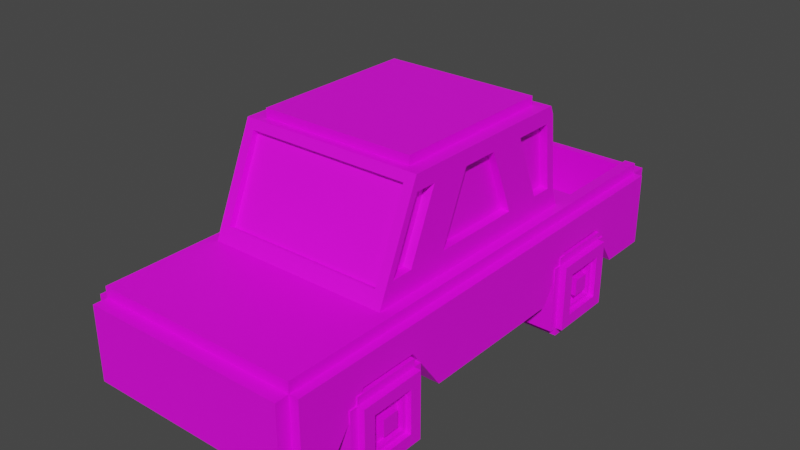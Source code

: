 # Source: van.blend  (saved by Blender 4.0.36; exported with 4.5.12 LTS)
import bpy
from mathutils import Matrix  # noqa: F401  (used for matrix-valued properties, if any)

bpy.ops.wm.read_factory_settings(use_empty=True)
scene = bpy.context.scene
scene.name = 'Scene'

# ---- collections
col_collection = bpy.data.collections.new('Collection'); scene.collection.children.link(col_collection)

# ---- images (referenced by path relative to the original .blend; pixels are not part of the script)
import os
ASSET_DIR = os.environ.get("B2B_ASSET_DIR", "")  # directory of the original .blend (textures are referenced by path, not embedded)
HERE = os.path.dirname(os.path.abspath(__file__))  # packed textures are extracted next to this script under _unpacked/

def load_image(name, relpath, width, height, colorspace="sRGB"):
    """Load a texture the original file referenced (path relative to the .blend, or extracted next to this script)."""
    p = next((c for c in (os.path.join(HERE, relpath), os.path.join(ASSET_DIR, relpath)) if relpath and os.path.exists(c)), "")
    if p:
        img = bpy.data.images.load(p, check_existing=True)
        img.name = name
    else:  # same state as the original file: an image datablock whose file is absent (Cycles renders it pink)
        img = bpy.data.images.new(name, width, height)
        img.source = "FILE"
        img.filepath = "//" + (relpath or name)
    img.colorspace_settings.name = colorspace
    return img
img_car_map = load_image('car_map', 'car_map.png', 1024, 1024, 'sRGB')

# ---- materials (node trees are filled in below, after node groups)
mat_car = bpy.data.materials.new('car')
mat_car.use_transparent_shadow = False

# ---- material node trees
mat_car.use_nodes = True; mat_car.node_tree.nodes.clear()
_N = mat_car.node_tree.nodes; _L = mat_car.node_tree.links
n0 = _N.new('ShaderNodeBsdfPrincipled'); n0.name = 'Principled BSDF'; n0.location = (10, 300)
n0.inputs[3].default_value = 1.45
n1 = _N.new('ShaderNodeOutputMaterial'); n1.name = 'Material Output'; n1.location = (300, 300)
n2 = _N.new('ShaderNodeTexImage'); n2.name = 'Image Texture'; n2.location = (-287, 290)
n2.image = img_car_map
_L.new(n0.outputs[0], n1.inputs[0])
_L.new(n2.outputs[0], n0.inputs[0])
n1.is_active_output = True

# ---- world
world_world = bpy.data.worlds.new('World'); scene.world = world_world
world_world.use_nodes = True; world_world.node_tree.nodes.clear()
_N = world_world.node_tree.nodes; _L = world_world.node_tree.links
n0 = _N.new('ShaderNodeOutputWorld'); n0.name = 'World Output'; n0.location = (300, 300)
n1 = _N.new('ShaderNodeBackground'); n1.name = 'Background'; n1.location = (10, 300)
n1.inputs[0].default_value = (0.05088, 0.05088, 0.05088, 1.0)
_L.new(n1.outputs[0], n0.inputs[0])
n0.is_active_output = True
world_world.color = (0.05088, 0.05088, 0.05088)
world_world.use_sun_shadow = False
world_world.sun_shadow_jitter_overblur = 0.0

# ---- meshes
me_plane = bpy.data.meshes.new('Plane')
me_plane.from_pydata([(-1.225, -2.666, 1.342), (1.225, -2.666, 1.342), (-1.225, 3.124, 1.342), (1.225, 3.124, 1.342), (-1.225, -2.666, 1.212), (1.225, -2.666, 1.212), (-1.225, 3.124, 1.212), (1.225, 3.124, 1.212), (-1.225, -2.666, 0.3339), (1.225, -2.666, 0.3339), (-1.225, 3.124, 0.3339), (1.225, 3.124, 0.3339), (-1.225, -2.83, 1.212), (1.225, -2.83, 1.212), (-1.225, -2.83, 0.3339), (1.225, -2.83, 0.3339), (1.225, 3.33, 1.212), (-1.225, 3.33, 1.212), (1.225, 3.33, 0.3339), (-1.225, 3.33, 0.3339), (-1.225, 1.907, 1.342), (-1.097, 0.8833, 1.342), (-1.097, -0.6134, 1.342), (-1.225, -1.928, 1.342), (1.225, -1.928, 1.342), (1.097, -0.6134, 1.342), (1.097, 0.8833, 1.342), (1.225, 1.907, 1.342), (-1.225, 2.388, 1.212), (-1.225, 1.365, 1.212), (-1.225, -0.6134, 1.212), (-1.225, -1.928, 1.212), (1.225, -1.928, 1.212), (1.225, -0.6134, 1.212), (1.225, 1.365, 1.212), (1.225, 2.388, 1.212), (-1.225, 2.517, 0.3339), (-1.225, 1.112, 0.3339), (-1.225, -0.7528, 0.3339), (-1.225, -2.261, 0.3339), (1.225, -2.261, 0.3339), (1.225, -0.7528, 0.3339), (1.225, 1.112, 0.3339), (1.225, 2.517, 0.3339), (-1.097, -1.359, 1.342), (-1.097, -0.9272, 1.342), (1.225, -0.9272, 1.342), (1.097, -1.359, 1.342), (-1.225, -1.612, 1.212), (-1.225, -0.9295, 1.212), (1.225, -0.9295, 1.212), (1.225, -1.612, 1.212), (-1.225, -1.16, 0.8903), (-1.225, -1.854, 0.8903), (1.225, -1.854, 0.8903), (1.225, -1.16, 0.8903), (-1.097, 1.169, 1.342), (-1.097, 1.598, 1.342), (1.097, 1.598, 1.342), (1.097, 1.169, 1.342), (-1.225, 1.653, 1.212), (-1.225, 2.206, 1.212), (1.225, 2.206, 1.212), (1.225, 1.653, 1.212), (-1.225, 2.134, 0.8869), (-1.225, 1.471, 0.8778), (1.225, 1.471, 0.8778), (1.225, 2.134, 0.8869), (-1.333, -1.928, 1.212), (-1.333, -2.666, 1.212), (1.333, 2.388, 1.212), (1.333, 3.124, 1.212), (-1.333, -2.261, 0.3339), (-1.333, -2.666, 0.3339), (1.333, 2.517, 0.3339), (1.333, 3.124, 0.3339), (-1.333, 3.124, 1.212), (-1.333, 3.124, 0.3339), (1.333, -2.666, 1.212), (1.333, -2.666, 0.3339), (-1.333, 2.388, 1.212), (-1.333, 1.365, 1.212), (-1.333, -0.6134, 1.212), (1.333, -1.928, 1.212), (1.333, -0.6134, 1.212), (1.333, 1.365, 1.212), (-1.333, 2.517, 0.3339), (-1.333, 1.112, 0.3339), (-1.333, -0.7528, 0.3339), (1.333, -2.261, 0.3339), (1.333, -0.7528, 0.3339), (1.333, 1.112, 0.3339), (1.333, -0.9295, 1.212), (1.333, -1.612, 1.212), (-1.333, -1.612, 1.212), (-1.333, -0.9295, 1.212), (1.333, -1.854, 0.8903), (1.333, -1.16, 0.8903), (-1.333, -1.16, 0.8903), (-1.333, -1.854, 0.8903), (1.333, 2.206, 1.212), (1.333, 1.653, 1.212), (-1.333, 1.653, 1.212), (-1.333, 2.206, 1.212), (1.333, 1.471, 0.8778), (1.333, 2.134, 0.8869), (-1.333, 2.134, 0.8869), (-1.333, 1.471, 0.8778), (-1.225, 0.8833, 1.342), (-1.225, -0.6134, 1.342), (1.225, -0.6134, 1.342), (1.225, 0.8833, 1.342), (-1.225, -1.614, 1.342), (-1.225, -0.9272, 1.342), (1.097, -0.9272, 1.342), (1.225, -1.614, 1.342), (-1.225, 1.169, 1.342), (-1.225, 1.727, 1.342), (1.225, 1.727, 1.342), (1.225, 1.169, 1.342), (-1.097, -0.08776, 2.549), (1.097, -0.08776, 2.549), (-1.097, 0.3805, 2.549), (1.097, 0.3805, 2.549), (-1.097, -0.4015, 2.549), (1.097, -0.4015, 2.549), (1.097, 0.6667, 2.549), (-1.097, 0.6667, 2.549), (-1.097, -0.8338, 2.549), (1.097, -0.8338, 2.549), (-1.097, 1.377, 2.549), (1.097, 1.377, 2.549), (-1.094, -2.666, 1.342), (1.094, -2.666, 1.342), (1.094, 3.124, 1.342), (-1.094, 3.124, 1.342), (-1.094, -2.666, 1.212), (1.094, -2.666, 1.212), (1.094, 3.124, 1.212), (-1.094, 3.124, 1.212), (-1.094, -2.666, 0.3339), (1.094, -2.666, 0.3339), (1.094, 3.124, 0.3339), (-1.094, 3.124, 0.3339), (-1.094, -2.83, 1.212), (1.094, -2.83, 1.212), (-1.094, -2.83, 0.3339), (1.094, -2.83, 0.3339), (1.094, 3.33, 1.212), (-1.094, 3.33, 1.212), (1.094, 3.33, 0.3339), (-1.094, 3.33, 0.3339), (1.094, -2.261, 0.3339), (-1.094, -2.261, 0.3339), (1.094, -0.7528, 0.3339), (-1.094, -0.7528, 0.3339), (1.094, 1.112, 0.3339), (-1.094, 1.112, 0.3339), (1.094, 2.517, 0.3339), (-1.094, 2.517, 0.3339), (-1.094, -1.928, 1.342), (1.094, -1.928, 1.342), (-1.094, 1.907, 1.342), (1.094, 1.907, 1.342), (1.094, -1.614, 1.342), (-1.094, -1.614, 1.342), (1.094, -1.16, 0.8903), (-1.094, -1.16, 0.8903), (-1.094, -1.854, 0.8903), (1.094, -1.854, 0.8903), (-1.094, 1.727, 1.342), (1.094, 1.727, 1.342), (1.094, 2.134, 0.8869), (-1.094, 2.134, 0.8869), (-1.094, 1.471, 0.8778), (1.094, 1.471, 0.8778), (0.9791, -1.359, 1.342), (-0.9791, -1.359, 1.342), (-0.9791, 1.598, 1.342), (0.9791, 1.598, 1.342), (-0.9306, -0.08776, 2.549), (0.9306, -0.08776, 2.549), (-0.9306, 0.3805, 2.549), (0.9306, 0.3805, 2.549), (-0.9306, -0.4015, 2.549), (0.9306, -0.4015, 2.549), (0.9306, 0.6667, 2.549), (-0.9306, 0.6667, 2.549), (0.9306, -0.7319, 2.549), (-0.9306, -0.7319, 2.549), (-0.9306, 1.265, 2.549), (0.9306, 1.265, 2.549), (-1.097, 0.8291, 2.368), (-1.097, 1.32, 2.368), (-1.097, -0.568, 2.368), (-1.097, -0.07916, 2.368), (-1.097, -0.8252, 2.368), (1.097, -0.568, 2.368), (1.097, -0.07916, 2.368), (1.097, 1.32, 2.368), (1.097, -0.8252, 2.368), (-1.097, 0.3691, 2.368), (1.097, 0.8291, 2.368), (1.097, 0.3691, 2.368), (0.9791, -0.8778, 2.448), (-0.9791, -0.8778, 2.448), (-0.9791, 1.419, 2.448), (0.9791, 1.419, 2.448), (-1.097, 1.152, 1.593), (-1.097, -0.9054, 1.593), (-1.097, -1.163, 1.593), (1.097, -0.4166, 1.593), (-1.097, 0.6919, 1.593), (-1.097, 1.407, 1.593), (-1.097, -0.4166, 1.593), (1.097, -0.9054, 1.593), (1.097, 1.407, 1.593), (1.097, -1.163, 1.593), (1.097, 1.152, 1.593), (1.097, 0.6919, 1.593), (0.9791, -1.285, 1.513), (-0.9791, -1.285, 1.513), (-0.9791, 1.527, 1.513), (0.9791, 1.527, 1.513), (-1.097, 1.527, 1.513), (-1.097, 1.419, 2.448), (-1.097, -0.539, 1.513), (-1.097, -0.1317, 2.448), (1.097, -0.8528, 1.513), (1.097, -0.4455, 2.448), (1.097, 1.527, 1.513), (1.097, 1.419, 2.448), (1.097, -1.285, 1.513), (1.097, -0.8778, 2.448), (1.097, 1.098, 1.513), (1.097, 0.7087, 2.448), (1.097, 0.8122, 1.513), (1.097, 0.4226, 2.448), (1.097, -0.1317, 2.448), (-1.097, 0.4226, 2.448), (-1.097, 0.7087, 2.448), (-1.097, -0.4455, 2.448), (-1.097, -0.8778, 2.448), (-1.097, 1.098, 1.513), (-1.097, -0.8528, 1.513), (-1.097, -1.285, 1.513), (1.097, -0.539, 1.513), (-1.097, 0.8122, 1.513), (-0.9978, 1.407, 1.599), (-0.9978, 1.32, 2.374), (-0.9978, -0.4166, 1.599), (-0.9978, -0.07916, 2.374), (0.9978, -0.9054, 1.599), (0.9978, -0.568, 2.374), (0.9978, 1.407, 1.599), (0.9978, 1.32, 2.374), (0.9978, -1.163, 1.599), (0.9978, -0.8252, 2.374), (0.9978, 1.152, 1.599), (0.9978, 0.8291, 2.374), (0.9978, 0.6919, 1.599), (0.9978, 0.3691, 2.374), (0.9978, -0.07916, 2.374), (-0.9978, 0.3691, 2.374), (-0.9978, 0.8291, 2.374), (-0.9978, -0.568, 2.374), (-0.9978, -0.8252, 2.374), (-0.9978, 1.152, 1.599), (-0.9978, -0.9054, 1.599), (-0.9978, -1.163, 1.599), (0.9978, -0.4166, 1.599), (-0.9978, 0.6919, 1.599), (0.9791, -1.214, 1.482), (0.9791, -0.8066, 2.417), (-0.9791, -1.214, 1.482), (-0.9791, -0.8066, 2.417), (-0.9791, 1.455, 1.483), (-0.9791, 1.348, 2.418), (0.9791, 1.455, 1.483), (0.9791, 1.348, 2.418), (0.9791, -0.8338, 2.549), (-0.9791, -0.8338, 2.549), (-0.9791, 1.377, 2.549), (0.9791, 1.377, 2.549), (-0.9791, 0.6667, 2.549), (0.9791, 0.6667, 2.549), (-0.9791, -0.4015, 2.549), (0.9791, -0.4015, 2.549), (-0.9791, 0.3805, 2.549), (-0.9791, -0.08776, 2.549), (0.9791, 0.3805, 2.549), (0.9791, -0.08776, 2.549), (-0.9306, -0.08776, 2.654), (0.9306, -0.08776, 2.654), (-0.9306, 0.3805, 2.654), (0.9306, 0.3805, 2.654), (-0.9306, -0.4015, 2.654), (0.9306, -0.4015, 2.654), (0.9306, 0.6667, 2.654), (-0.9306, 0.6667, 2.654), (0.9306, -0.7319, 2.654), (-0.9306, -0.7319, 2.654), (-0.9306, 1.265, 2.654), (0.9306, 1.265, 2.654), (-1.225, 3.124, 0.4634), (1.225, 3.124, 0.4634), (1.225, -2.666, 0.4634), (-1.225, -2.666, 0.4634), (1.225, -2.83, 0.4634), (-1.225, -2.83, 0.4634), (-1.225, 3.33, 0.4634), (1.225, 3.33, 0.4634), (-1.333, 3.124, 0.4634), (1.333, 3.124, 0.4634), (1.333, -2.666, 0.4634), (-1.333, -2.666, 0.4634), (-1.333, 2.498, 0.4634), (-1.333, 1.149, 0.4634), (-1.333, -0.7323, 0.4634), (-1.333, -2.212, 0.4634), (1.333, -2.212, 0.4634), (1.333, -0.7323, 0.4634), (1.333, 1.149, 0.4634), (1.333, 2.498, 0.4634), (1.333, -1.126, 0.9378), (1.333, -1.818, 0.9378), (-1.333, -1.818, 0.9378), (-1.333, -1.126, 0.9378), (1.333, 2.145, 0.9349), (1.333, 1.498, 0.9272), (-1.333, 1.498, 0.9272), (-1.333, 2.145, 0.9349), (1.094, 3.33, 0.4634), (-1.094, 3.33, 0.4634), (-1.094, -2.83, 0.4634), (1.094, -2.83, 0.4634), (-0.6373, -2.666, 1.342), (0.6373, -2.666, 1.342), (-0.6373, -2.666, 1.212), (0.6373, -2.666, 1.212), (-0.6373, -2.666, 0.3339), (0.6373, -2.666, 0.3339), (0.6373, 3.124, 0.3339), (-0.6373, 3.124, 0.3339), (-0.6373, -2.83, 1.212), (0.6373, -2.83, 1.212), (-0.6373, -2.83, 0.3339), (0.6373, -2.83, 0.3339), (0.6373, 3.33, 0.3339), (-0.6373, 3.33, 0.3339), (0.6373, -2.261, 0.3339), (-0.6373, -2.261, 0.3339), (0.6373, -0.7528, 0.3339), (-0.6373, -0.7528, 0.3339), (0.6373, 1.112, 0.3339), (-0.6373, 1.112, 0.3339), (0.6373, 2.517, 0.3339), (-0.6373, 2.517, 0.3339), (-0.6373, -1.928, 1.342), (0.6373, -1.928, 1.342), (0.6373, -1.614, 1.342), (-0.6373, -1.614, 1.342), (0.6373, -1.16, 0.8903), (-0.6373, -1.16, 0.8903), (-0.6373, -1.854, 0.8903), (0.6373, -1.854, 0.8903), (0.6373, 2.134, 0.8869), (-0.6373, 2.134, 0.8869), (-0.6373, 1.471, 0.8778), (0.6373, 1.471, 0.8778), (0.5704, -1.359, 1.342), (-0.5704, -1.359, 1.342), (-0.5704, -1.285, 1.513), (0.5704, -1.285, 1.513), (-0.5704, -1.214, 1.482), (0.5704, -1.214, 1.482), (-0.6373, -2.83, 0.4634), (0.6373, -2.83, 0.4634), (0.6373, 3.33, 0.4634), (-0.6373, 3.33, 0.4634)], [], [(163, 27, 3, 134), (139, 149, 17, 6), (27, 35, 7, 3), (23, 31, 4, 0), (135, 139, 6, 2), (133, 137, 5, 1), (158, 142, 11, 43), (140, 146, 14, 8), (33, 84, 85, 34), (304, 312, 76, 6), (335, 147, 15, 308), (306, 308, 15, 9), (137, 145, 13, 5), (307, 309, 12, 4), (333, 151, 19, 310), (304, 310, 19, 10), (305, 311, 16, 7), (142, 150, 18, 11), (28, 80, 103, 61), (5, 78, 83, 32), (55, 97, 96, 54), (63, 101, 100, 62), (29, 81, 82, 30), (11, 75, 74, 43), (6, 76, 80, 28), (49, 95, 94, 48), (141, 152, 40, 9), (207, 283, 131, 231), (154, 156, 42, 41), (2, 6, 28, 20), (171, 118, 27, 163), (108, 29, 30, 109), (238, 121, 125, 229), (1, 5, 32, 24), (24, 32, 51, 115), (110, 33, 34, 111), (111, 34, 63, 119), (133, 1, 24, 161), (46, 50, 33, 110), (242, 128, 124, 241), (118, 62, 35, 27), (109, 30, 49, 113), (8, 73, 72, 39), (112, 48, 31, 23), (166, 154, 41, 55), (152, 169, 54, 40), (54, 96, 89, 40), (20, 28, 61, 117), (41, 90, 97, 55), (116, 60, 29, 108), (172, 158, 43, 67), (156, 175, 66, 42), (66, 104, 91, 42), (240, 127, 130, 225), (46, 115, 51, 50), (112, 113, 49, 48), (167, 168, 53, 52), (51, 93, 92, 50), (52, 98, 88, 38), (241, 124, 120, 227), (118, 119, 63, 62), (116, 117, 61, 60), (173, 174, 65, 64), (43, 74, 105, 67), (39, 72, 99, 53), (161, 24, 115, 164), (323, 74, 75, 313), (319, 72, 73, 315), (312, 77, 86, 316), (316, 86, 106, 331), (317, 87, 88, 318), (318, 88, 98, 327), (314, 79, 89, 320), (320, 89, 96, 325), (321, 90, 91, 322), (322, 91, 104, 329), (326, 99, 72, 319), (324, 97, 90, 321), (330, 107, 87, 317), (328, 105, 74, 323), (324, 325, 96, 97), (326, 327, 98, 99), (328, 329, 104, 105), (330, 331, 106, 107), (60, 102, 81, 29), (53, 99, 98, 52), (305, 313, 75, 11), (30, 82, 95, 49), (36, 86, 77, 10), (31, 68, 69, 4), (61, 103, 102, 60), (306, 314, 78, 5), (48, 94, 68, 31), (38, 88, 87, 37), (62, 100, 70, 35), (307, 315, 73, 8), (40, 89, 79, 9), (35, 70, 71, 7), (67, 105, 104, 66), (34, 85, 101, 63), (50, 92, 84, 33), (42, 91, 90, 41), (37, 87, 107, 65), (32, 83, 93, 51), (65, 107, 106, 64), (64, 106, 86, 36), (21, 108, 109, 22), (25, 110, 111, 26), (45, 113, 112, 44), (47, 115, 46, 114), (176, 164, 115, 47), (57, 117, 116, 56), (178, 170, 117, 57), (59, 119, 118, 58), (22, 109, 113, 45), (114, 46, 110, 25), (56, 116, 108, 21), (26, 111, 119, 59), (290, 123, 126, 285), (287, 125, 121, 291), (291, 121, 123, 290), (287, 280, 129, 125), (283, 285, 126, 131), (229, 125, 129, 233), (239, 122, 127, 240), (227, 120, 122, 239), (231, 131, 126, 235), (205, 281, 128, 242), (235, 126, 123, 237), (237, 123, 121, 238), (233, 129, 280, 204), (204, 280, 281, 205), (130, 127, 284, 282), (184, 296, 292, 180), (124, 128, 281, 286), (190, 302, 303, 191), (120, 289, 288, 122), (186, 298, 295, 183), (124, 286, 289, 120), (189, 301, 296, 184), (122, 288, 284, 127), (183, 295, 293, 181), (58, 118, 171, 179), (179, 171, 170, 178), (44, 112, 165, 177), (370, 360, 164, 176), (23, 160, 165, 112), (359, 161, 164, 360), (67, 66, 175, 172), (367, 368, 174, 173), (55, 54, 169, 166), (363, 364, 168, 167), (37, 65, 174, 157), (354, 369, 175, 156), (64, 36, 159, 173), (366, 356, 158, 172), (39, 53, 168, 153), (350, 365, 169, 152), (52, 38, 155, 167), (362, 352, 154, 166), (0, 132, 160, 23), (337, 133, 161, 359), (117, 170, 162, 20), (170, 171, 163, 162), (38, 37, 157, 155), (352, 354, 156, 154), (225, 130, 282, 206), (206, 282, 283, 207), (8, 39, 153, 140), (341, 350, 152, 141), (10, 19, 151, 143), (342, 348, 150, 142), (311, 18, 150, 332), (379, 349, 151, 333), (4, 12, 144, 136), (339, 345, 145, 137), (309, 14, 146, 334), (377, 347, 147, 335), (9, 15, 147, 141), (340, 346, 146, 140), (36, 10, 143, 159), (356, 342, 142, 158), (0, 4, 136, 132), (337, 339, 137, 133), (3, 7, 138, 134), (7, 16, 148, 138), (20, 162, 135, 2), (207, 279, 277, 206), (224, 225, 206, 222), (205, 275, 273, 204), (232, 233, 204, 220), (214, 250, 271, 212), (234, 235, 237, 236), (221, 205, 242, 245), (203, 261, 260, 219), (192, 264, 267, 208), (247, 239, 240, 243), (215, 252, 256, 217), (244, 241, 227, 226), (218, 258, 259, 202), (194, 265, 266, 196), (246, 238, 229, 228), (223, 207, 231, 230), (179, 223, 230, 58), (25, 246, 228, 114), (44, 245, 244, 45), (56, 243, 224, 57), (45, 244, 226, 22), (114, 228, 232, 47), (21, 247, 243, 56), (22, 226, 247, 21), (58, 230, 234, 59), (177, 221, 245, 44), (59, 234, 236, 26), (26, 236, 246, 25), (47, 232, 220, 176), (371, 372, 221, 177), (57, 224, 222, 178), (178, 222, 223, 179), (193, 225, 224, 213), (214, 226, 227, 195), (215, 228, 229, 197), (216, 230, 231, 199), (200, 233, 232, 217), (202, 235, 234, 218), (219, 236, 237, 203), (203, 237, 238, 198), (199, 231, 235, 202), (195, 227, 239, 201), (197, 229, 233, 200), (192, 240, 225, 193), (196, 242, 241, 194), (208, 243, 240, 192), (194, 241, 244, 209), (210, 245, 242, 196), (198, 238, 246, 211), (201, 239, 247, 212), (209, 244, 245, 210), (213, 224, 243, 208), (217, 232, 228, 215), (212, 247, 226, 214), (218, 234, 230, 216), (211, 246, 236, 219), (209, 268, 265, 194), (198, 262, 261, 203), (216, 254, 258, 218), (213, 248, 249, 193), (196, 266, 269, 210), (202, 259, 255, 199), (219, 260, 270, 211), (195, 251, 250, 214), (211, 270, 262, 198), (201, 263, 251, 195), (197, 253, 252, 215), (212, 271, 263, 201), (200, 257, 253, 197), (199, 255, 254, 216), (210, 269, 268, 209), (193, 249, 264, 192), (217, 256, 257, 200), (208, 267, 248, 213), (206, 277, 276, 222), (204, 273, 272, 220), (222, 276, 278, 223), (372, 374, 274, 221), (223, 278, 279, 207), (221, 274, 275, 205), (189, 281, 280, 188), (191, 283, 282, 190), (190, 282, 284, 187), (186, 285, 283, 191), (184, 286, 281, 189), (188, 280, 287, 185), (182, 288, 289, 180), (181, 291, 290, 183), (180, 289, 286, 184), (185, 287, 291, 181), (187, 284, 288, 182), (183, 290, 285, 186), (302, 299, 298, 303), (296, 301, 300, 297), (292, 293, 295, 294), (296, 297, 293, 292), (294, 295, 298, 299), (185, 297, 300, 188), (187, 299, 302, 190), (181, 293, 297, 185), (180, 292, 294, 182), (191, 303, 298, 186), (182, 294, 299, 187), (188, 300, 301, 189), (345, 377, 335, 145), (12, 309, 334, 144), (16, 311, 332, 148), (4, 69, 315, 307), (9, 79, 314, 306), (7, 71, 313, 305), (102, 103, 331, 330), (100, 101, 329, 328), (94, 95, 327, 326), (92, 93, 325, 324), (100, 328, 323, 70), (102, 330, 317, 81), (92, 324, 321, 84), (94, 326, 319, 68), (85, 322, 329, 101), (84, 321, 322, 85), (83, 320, 325, 93), (78, 314, 320, 83), (82, 318, 327, 95), (81, 317, 318, 82), (80, 316, 331, 103), (76, 312, 316, 80), (68, 319, 315, 69), (70, 323, 313, 71), (11, 18, 311, 305), (6, 17, 310, 304), (149, 333, 310, 17), (8, 14, 309, 307), (5, 13, 308, 306), (145, 335, 308, 13), (10, 77, 312, 304), (144, 334, 376, 344), (344, 376, 377, 345), (220, 272, 375, 373), (373, 375, 374, 372), (176, 220, 373, 370), (370, 373, 372, 371), (132, 136, 338, 336), (336, 338, 339, 337), (159, 143, 343, 357), (357, 343, 342, 356), (141, 147, 347, 341), (341, 347, 346, 340), (334, 146, 346, 376), (376, 346, 347, 377), (136, 144, 344, 338), (338, 344, 345, 339), (332, 150, 348, 378), (378, 348, 349, 379), (143, 151, 349, 343), (343, 349, 348, 342), (140, 153, 351, 340), (340, 351, 350, 341), (155, 157, 355, 353), (353, 355, 354, 352), (132, 336, 358, 160), (336, 337, 359, 358), (167, 155, 353, 363), (363, 353, 352, 362), (153, 168, 364, 351), (351, 364, 365, 350), (173, 159, 357, 367), (366, 369, 356), (157, 174, 368, 355), (355, 368, 369, 354), (166, 169, 365, 362), (362, 365, 364, 363), (172, 175, 369, 366), (368, 367, 357), (160, 358, 361, 165), (358, 359, 360, 361), (177, 165, 361, 371), (371, 361, 360, 370)])
_uv = me_plane.uv_layers.new(name='UVMap')
_uv.uv.foreach_set('vector', [0.02393, 0.3698, 0.01369, 0.3698, 0.01369, 0.3892, 0.02393, 0.3892, 0.02393, 0.7024, 0.02393, 0.6863, 0.01369, 0.6863, 0.01369, 0.7024, 0.0326, 0.4271, 0.0326, 0.417, 0.01328, 0.417, 0.01328, 0.4271, 0.4252, 0.07086, 0.4353, 0.07086, 0.4353, 0.01328, 0.4252, 0.01328, 0.7168, 0.2409, 0.7268, 0.2409, 0.7268, 0.2306, 0.7168, 0.2306, 0.02393, 0.7404, 0.02393, 0.7303, 0.01369, 0.7303, 0.01369, 0.7404, 0.6635, 0.2663, 0.6728, 0.2663, 0.6728, 0.2561, 0.6635, 0.2561, 0.2023, 0.6462, 0.2023, 0.659, 0.2126, 0.659, 0.2126, 0.6462, 0.4719, 0.1734, 0.4634, 0.1734, 0.4634, 0.2901, 0.4719, 0.2901, 0.2858, 0.9066, 0.2942, 0.9066, 0.2942, 0.8486, 0.2858, 0.8486, 0.2504, 0.6933, 0.2504, 0.6832, 0.2401, 0.6832, 0.2401, 0.6933, 0.9112, 0.4686, 0.8984, 0.4686, 0.8984, 0.4787, 0.9112, 0.4787, 0.716, 0.1945, 0.7032, 0.1945, 0.7032, 0.2048, 0.716, 0.2048, 0.8984, 0.3669, 0.9112, 0.3669, 0.9112, 0.3085, 0.8984, 0.3085, 0.7235, 0.5541, 0.7336, 0.5541, 0.7336, 0.5439, 0.7235, 0.5439, 0.8936, 0.9038, 0.8775, 0.9038, 0.8775, 0.9139, 0.8936, 0.9139, 0.8341, 0.9038, 0.8502, 0.9038, 0.8502, 0.8454, 0.8341, 0.8454, 0.6728, 0.2663, 0.6888, 0.2663, 0.6888, 0.2561, 0.6728, 0.2561, 0.3698, 0.4637, 0.3698, 0.4553, 0.3556, 0.4553, 0.3556, 0.4637, 0.4719, 0.01328, 0.4634, 0.01328, 0.4634, 0.07086, 0.4719, 0.07086, 0.5532, 0.2561, 0.5532, 0.2477, 0.4992, 0.2477, 0.4992, 0.2561, 0.4719, 0.3126, 0.4634, 0.3126, 0.4634, 0.3556, 0.4719, 0.3556, 0.2901, 0.4637, 0.2901, 0.4553, 0.1734, 0.4553, 0.1734, 0.4637, 0.6728, 0.2561, 0.6728, 0.2477, 0.6635, 0.2477, 0.6635, 0.2561, 0.3892, 0.4637, 0.3892, 0.4553, 0.3698, 0.4553, 0.3698, 0.4637, 0.1487, 0.4637, 0.1487, 0.4553, 0.09551, 0.4553, 0.09551, 0.4637, 0.03175, 0.6462, 0.03175, 0.6146, 0.02152, 0.6146, 0.02152, 0.6462, 0.7536, 0.1753, 0.7454, 0.1753, 0.7454, 0.1844, 0.7536, 0.1844, 0.4996, 0.03175, 0.6075, 0.03175, 0.6075, 0.02152, 0.4996, 0.02152, 0.4252, 0.3892, 0.4353, 0.3892, 0.4353, 0.3698, 0.4252, 0.3698, 0.02393, 0.3558, 0.01369, 0.3558, 0.01369, 0.3698, 0.02393, 0.3698, 0.4252, 0.2901, 0.4353, 0.2901, 0.4353, 0.1734, 0.4252, 0.1734, 0.1483, 0.5779, 0.1449, 0.5858, 0.1694, 0.5858, 0.1728, 0.5779, 0.3892, 0.4271, 0.3892, 0.417, 0.3316, 0.417, 0.3316, 0.4271, 0.3316, 0.4271, 0.3316, 0.417, 0.3069, 0.417, 0.3071, 0.4271, 0.2291, 0.4271, 0.2291, 0.417, 0.1124, 0.417, 0.1124, 0.4271, 0.1124, 0.4271, 0.1124, 0.417, 0.08988, 0.417, 0.09008, 0.4271, 0.02393, 0.01328, 0.01369, 0.01328, 0.01369, 0.07086, 0.02393, 0.07086, 0.2536, 0.4271, 0.2537, 0.417, 0.2291, 0.417, 0.2291, 0.4271, 0.31, 0.5779, 0.3135, 0.5858, 0.3472, 0.5858, 0.3437, 0.5779, 0.04664, 0.4271, 0.04682, 0.417, 0.0326, 0.417, 0.0326, 0.4271, 0.4252, 0.1734, 0.4353, 0.1734, 0.4353, 0.1487, 0.4252, 0.1489, 0.2126, 0.6462, 0.221, 0.6462, 0.221, 0.6146, 0.2126, 0.6146, 0.4252, 0.09533, 0.4353, 0.09551, 0.4353, 0.07086, 0.4252, 0.07086, 0.6753, 0.2023, 0.6362, 0.2023, 0.6362, 0.2126, 0.6753, 0.2126, 0.4383, 0.6141, 0.4383, 0.6536, 0.4485, 0.6536, 0.4485, 0.6141, 0.4485, 0.6536, 0.457, 0.6536, 0.457, 0.6141, 0.4485, 0.6141, 0.4252, 0.3698, 0.4353, 0.3698, 0.4353, 0.3556, 0.4252, 0.3558, 0.6362, 0.2126, 0.6362, 0.221, 0.6753, 0.221, 0.6753, 0.2126, 0.4252, 0.3124, 0.4353, 0.3126, 0.4353, 0.2901, 0.4252, 0.2901, 0.5304, 0.5023, 0.5695, 0.5023, 0.5695, 0.492, 0.5304, 0.492, 0.6373, 0.6756, 0.5984, 0.6756, 0.5984, 0.6858, 0.6373, 0.6858, 0.5984, 0.6858, 0.5984, 0.6943, 0.6373, 0.6943, 0.6373, 0.6858, 0.4337, 0.5779, 0.4304, 0.5858, 0.4639, 0.5858, 0.4671, 0.5779, 0.2536, 0.4271, 0.3071, 0.4271, 0.3069, 0.417, 0.2537, 0.417, 0.4252, 0.09533, 0.4252, 0.1489, 0.4353, 0.1487, 0.4353, 0.09551, 0.5532, 0.4369, 0.4992, 0.4369, 0.4992, 0.4472, 0.5532, 0.4472, 0.4719, 0.09551, 0.4634, 0.09551, 0.4634, 0.1487, 0.4719, 0.1487, 0.6753, 0.02152, 0.6753, 0.01308, 0.6362, 0.01308, 0.6362, 0.02152, 0.3437, 0.5779, 0.3472, 0.5858, 0.3716, 0.5858, 0.3682, 0.5779, 0.04664, 0.4271, 0.09008, 0.4271, 0.08988, 0.417, 0.04682, 0.417, 0.4252, 0.3124, 0.4252, 0.3558, 0.4353, 0.3556, 0.4353, 0.3126, 0.6346, 0.4383, 0.5829, 0.4383, 0.5829, 0.4485, 0.6346, 0.4485, 0.5695, 0.492, 0.5695, 0.4836, 0.5304, 0.4836, 0.5304, 0.492, 0.2575, 0.6141, 0.249, 0.6141, 0.249, 0.6536, 0.2575, 0.6536, 0.02393, 0.07086, 0.01369, 0.07086, 0.01369, 0.09533, 0.02393, 0.09533, 0.2909, 0.02402, 0.301, 0.02254, 0.301, 0.01328, 0.2909, 0.01328, 0.3872, 0.04872, 0.3973, 0.04489, 0.3973, 0.01328, 0.3872, 0.01328, 0.3872, 0.3892, 0.3973, 0.3892, 0.3973, 0.3799, 0.3872, 0.3784, 0.3872, 0.3784, 0.3973, 0.3799, 0.3542, 0.35, 0.3504, 0.3509, 0.3872, 0.2732, 0.3973, 0.2703, 0.3973, 0.1625, 0.3872, 0.1641, 0.3872, 0.1641, 0.3973, 0.1625, 0.3539, 0.1307, 0.3502, 0.1334, 0.2909, 0.3892, 0.301, 0.3892, 0.301, 0.3575, 0.2909, 0.3537, 0.2909, 0.3537, 0.301, 0.3575, 0.2576, 0.3258, 0.2539, 0.323, 0.2909, 0.2384, 0.301, 0.24, 0.301, 0.1321, 0.2909, 0.1292, 0.2909, 0.1292, 0.301, 0.1321, 0.2586, 0.1041, 0.2548, 0.102, 0.3502, 0.07943, 0.3539, 0.07665, 0.3973, 0.04489, 0.3872, 0.04872, 0.2539, 0.2691, 0.2576, 0.2717, 0.301, 0.24, 0.2909, 0.2384, 0.351, 0.3005, 0.3549, 0.2984, 0.3973, 0.2703, 0.3872, 0.2732, 0.2542, 0.05159, 0.2579, 0.05241, 0.301, 0.02254, 0.2909, 0.02402, 0.2539, 0.2691, 0.2539, 0.323, 0.2576, 0.3258, 0.2576, 0.2717, 0.3502, 0.07943, 0.3502, 0.1334, 0.3539, 0.1307, 0.3539, 0.07665, 0.2542, 0.05159, 0.2548, 0.102, 0.2586, 0.1041, 0.2579, 0.05241, 0.351, 0.3005, 0.3504, 0.3509, 0.3542, 0.35, 0.3549, 0.2984, 0.3126, 0.4637, 0.3126, 0.4553, 0.2901, 0.4553, 0.2901, 0.4637, 0.4992, 0.4472, 0.4992, 0.4556, 0.5532, 0.4556, 0.5532, 0.4472, 0.3295, 0.9066, 0.3211, 0.9066, 0.3211, 0.9166, 0.3295, 0.9166, 0.1734, 0.4637, 0.1734, 0.4553, 0.1487, 0.4553, 0.1487, 0.4637, 0.6635, 0.4472, 0.6635, 0.4556, 0.6728, 0.4556, 0.6728, 0.4472, 0.07086, 0.4637, 0.07086, 0.4553, 0.01328, 0.4553, 0.01328, 0.4637, 0.3556, 0.4637, 0.3556, 0.4553, 0.3126, 0.4553, 0.3126, 0.4637, 0.9082, 0.5649, 0.9166, 0.5649, 0.9166, 0.507, 0.9082, 0.507, 0.09551, 0.4637, 0.09551, 0.4553, 0.07086, 0.4553, 0.07086, 0.4637, 0.4996, 0.2126, 0.4996, 0.221, 0.6075, 0.221, 0.6075, 0.2126, 0.4719, 0.3556, 0.4634, 0.3556, 0.4634, 0.3698, 0.4719, 0.3698, 0.9194, 0.6693, 0.9109, 0.6693, 0.9109, 0.6793, 0.9194, 0.6793, 0.02152, 0.6146, 0.01308, 0.6146, 0.01308, 0.6462, 0.02152, 0.6462, 0.4719, 0.3698, 0.4634, 0.3698, 0.4634, 0.3892, 0.4719, 0.3892, 0.6346, 0.2575, 0.6346, 0.249, 0.5829, 0.249, 0.5829, 0.2575, 0.4719, 0.2901, 0.4634, 0.2901, 0.4634, 0.3126, 0.4719, 0.3126, 0.4719, 0.1487, 0.4634, 0.1487, 0.4634, 0.1734, 0.4719, 0.1734, 0.6075, 0.02152, 0.6075, 0.01308, 0.4996, 0.01308, 0.4996, 0.02152, 0.6373, 0.4948, 0.6373, 0.4863, 0.5984, 0.4863, 0.5984, 0.4948, 0.4719, 0.07086, 0.4634, 0.07086, 0.4634, 0.09551, 0.4719, 0.09551, 0.5829, 0.4485, 0.5829, 0.457, 0.6346, 0.457, 0.6346, 0.4485, 0.5304, 0.6831, 0.5304, 0.6915, 0.5695, 0.6915, 0.5695, 0.6831, 0.1947, 0.2901, 0.2048, 0.2901, 0.2048, 0.1734, 0.1947, 0.1734, 0.02371, 0.1734, 0.01369, 0.1734, 0.01369, 0.2901, 0.02371, 0.2901, 0.1947, 0.1489, 0.2048, 0.1489, 0.2048, 0.09533, 0.1947, 0.1152, 0.02371, 0.1152, 0.01369, 0.09533, 0.01369, 0.1489, 0.02371, 0.1489, 0.03288, 0.1152, 0.02393, 0.09533, 0.01369, 0.09533, 0.02371, 0.1152, 0.1947, 0.3458, 0.2048, 0.3558, 0.2048, 0.3124, 0.1947, 0.3124, 0.1856, 0.3458, 0.1945, 0.3558, 0.2048, 0.3558, 0.1947, 0.3458, 0.02371, 0.3124, 0.01369, 0.3124, 0.01369, 0.3558, 0.02371, 0.3458, 0.1947, 0.1734, 0.2048, 0.1734, 0.2048, 0.1489, 0.1947, 0.1489, 0.02371, 0.1489, 0.01369, 0.1489, 0.01369, 0.1734, 0.02371, 0.1734, 0.1947, 0.3124, 0.2048, 0.3124, 0.2048, 0.2901, 0.1947, 0.2901, 0.02371, 0.2901, 0.01369, 0.2901, 0.01369, 0.3124, 0.02371, 0.3124, 0.6214, 0.7759, 0.6305, 0.7759, 0.6305, 0.7535, 0.6214, 0.7535, 0.6214, 0.8368, 0.6305, 0.8368, 0.6305, 0.8124, 0.6214, 0.8124, 0.6214, 0.8124, 0.6305, 0.8124, 0.6305, 0.7759, 0.6214, 0.7759, 0.6214, 0.8368, 0.6214, 0.8705, 0.6305, 0.8705, 0.6305, 0.8368, 0.6214, 0.7201, 0.6214, 0.7535, 0.6305, 0.7535, 0.6305, 0.7201, 0.1728, 0.5779, 0.1694, 0.5858, 0.2031, 0.5858, 0.2065, 0.5779, 0.4114, 0.5779, 0.4081, 0.5858, 0.4304, 0.5858, 0.4337, 0.5779, 0.3682, 0.5779, 0.3716, 0.5858, 0.4081, 0.5858, 0.4114, 0.5779, 0.0494, 0.5779, 0.05268, 0.5858, 0.0861, 0.5858, 0.08282, 0.5779, 0.06028, 0.3054, 0.05204, 0.3054, 0.05204, 0.3146, 0.06028, 0.3146, 0.08282, 0.5779, 0.0861, 0.5858, 0.1084, 0.5858, 0.1051, 0.5779, 0.1051, 0.5779, 0.1084, 0.5858, 0.1449, 0.5858, 0.1483, 0.5779, 0.06028, 0.1436, 0.05204, 0.1436, 0.05204, 0.1527, 0.06028, 0.1527, 0.06028, 0.1527, 0.05204, 0.1527, 0.05204, 0.3054, 0.06028, 0.3054, 0.4595, 0.7201, 0.4595, 0.7535, 0.4687, 0.7535, 0.4687, 0.7201, 0.8353, 0.6018, 0.8271, 0.6018, 0.8271, 0.6262, 0.8353, 0.6262, 0.4595, 0.8368, 0.4595, 0.8705, 0.4687, 0.8705, 0.4687, 0.8368, 0.01352, 0.8027, 0.01352, 0.8109, 0.1586, 0.8109, 0.1586, 0.8027, 0.4595, 0.8124, 0.4687, 0.8124, 0.4687, 0.7759, 0.4595, 0.7759, 0.03875, 0.8379, 0.03875, 0.8461, 0.06106, 0.8461, 0.06106, 0.8379, 0.4595, 0.8368, 0.4687, 0.8368, 0.4687, 0.8124, 0.4595, 0.8124, 0.8353, 0.576, 0.8271, 0.576, 0.8271, 0.6018, 0.8353, 0.6018, 0.4595, 0.7759, 0.4687, 0.7759, 0.4687, 0.7535, 0.4595, 0.7535, 0.06106, 0.8379, 0.06106, 0.8461, 0.09758, 0.8461, 0.09758, 0.8379, 0.02371, 0.3458, 0.01369, 0.3558, 0.02393, 0.3558, 0.03288, 0.3458, 0.03288, 0.3458, 0.02393, 0.3558, 0.1945, 0.3558, 0.1856, 0.3458, 0.1947, 0.1152, 0.2048, 0.09533, 0.1945, 0.09533, 0.1856, 0.1152, 0.08377, 0.1152, 0.08079, 0.09533, 0.02393, 0.09533, 0.03288, 0.1152, 0.2048, 0.07086, 0.1945, 0.07086, 0.1945, 0.09533, 0.2048, 0.09533, 0.08079, 0.07086, 0.02393, 0.07086, 0.02393, 0.09533, 0.08079, 0.09533, 0.6346, 0.2575, 0.5829, 0.2575, 0.5829, 0.2677, 0.6346, 0.2677, 0.6346, 0.3814, 0.5829, 0.3814, 0.5829, 0.4383, 0.6346, 0.4383, 0.5532, 0.2561, 0.4992, 0.2561, 0.4992, 0.2663, 0.5532, 0.2663, 0.5532, 0.3801, 0.4992, 0.3801, 0.4992, 0.4369, 0.5532, 0.4369, 0.6373, 0.4948, 0.5984, 0.4948, 0.5984, 0.505, 0.6373, 0.505, 0.6373, 0.6187, 0.5984, 0.6187, 0.5984, 0.6756, 0.6373, 0.6756, 0.5304, 0.6831, 0.5695, 0.6831, 0.5695, 0.6729, 0.5304, 0.6729, 0.5304, 0.5591, 0.5695, 0.5591, 0.5695, 0.5023, 0.5304, 0.5023, 0.2575, 0.6141, 0.2575, 0.6536, 0.2677, 0.6536, 0.2677, 0.6141, 0.3814, 0.6141, 0.3814, 0.6536, 0.4383, 0.6536, 0.4383, 0.6141, 0.6753, 0.02152, 0.6362, 0.02152, 0.6362, 0.03175, 0.6753, 0.03175, 0.6753, 0.1455, 0.6362, 0.1455, 0.6362, 0.2023, 0.6753, 0.2023, 0.2048, 0.01328, 0.1945, 0.01328, 0.1945, 0.07086, 0.2048, 0.07086, 0.08079, 0.01328, 0.02393, 0.01328, 0.02393, 0.07086, 0.08079, 0.07086, 0.2048, 0.3558, 0.1945, 0.3558, 0.1945, 0.3698, 0.2048, 0.3698, 0.1945, 0.3558, 0.02393, 0.3558, 0.02393, 0.3698, 0.1945, 0.3698, 0.4996, 0.2126, 0.6075, 0.2126, 0.6075, 0.2023, 0.4996, 0.2023, 0.4996, 0.08862, 0.6075, 0.08862, 0.6075, 0.03175, 0.4996, 0.03175, 0.7536, 0.0134, 0.7454, 0.0134, 0.7454, 0.02256, 0.7536, 0.02256, 0.7536, 0.02256, 0.7454, 0.02256, 0.7454, 0.1753, 0.7536, 0.1753, 0.2126, 0.6462, 0.2126, 0.6146, 0.2023, 0.6146, 0.2023, 0.6462, 0.08862, 0.6462, 0.08862, 0.6146, 0.03175, 0.6146, 0.03175, 0.6462, 0.6728, 0.4472, 0.6888, 0.4472, 0.6888, 0.4369, 0.6728, 0.4369, 0.6728, 0.3232, 0.6888, 0.3232, 0.6888, 0.2663, 0.6728, 0.2663, 0.7235, 0.7349, 0.7336, 0.7349, 0.7336, 0.7247, 0.7235, 0.7247, 0.7235, 0.611, 0.7336, 0.611, 0.7336, 0.5541, 0.7235, 0.5541, 0.716, 0.01369, 0.7032, 0.01369, 0.7032, 0.02393, 0.716, 0.02393, 0.716, 0.1377, 0.7032, 0.1377, 0.7032, 0.1945, 0.716, 0.1945, 0.4312, 0.6933, 0.4312, 0.6832, 0.421, 0.6832, 0.421, 0.6933, 0.3072, 0.6933, 0.3072, 0.6832, 0.2504, 0.6832, 0.2504, 0.6933, 0.02152, 0.6462, 0.02152, 0.659, 0.03175, 0.659, 0.03175, 0.6462, 0.1455, 0.6462, 0.1455, 0.659, 0.2023, 0.659, 0.2023, 0.6462, 0.6635, 0.4472, 0.6728, 0.4472, 0.6728, 0.4369, 0.6635, 0.4369, 0.6635, 0.3232, 0.6728, 0.3232, 0.6728, 0.2663, 0.6635, 0.2663, 0.2048, 0.7404, 0.2048, 0.7303, 0.1945, 0.7303, 0.1945, 0.7404, 0.08079, 0.7404, 0.08079, 0.7303, 0.02393, 0.7303, 0.02393, 0.7404, 0.7168, 0.4217, 0.7268, 0.4217, 0.7268, 0.4115, 0.7168, 0.4115, 0.2048, 0.7024, 0.2048, 0.6863, 0.1945, 0.6863, 0.1945, 0.7024, 0.2048, 0.3698, 0.1945, 0.3698, 0.1945, 0.3892, 0.2048, 0.3892, 0.7675, 0.5768, 0.7619, 0.5768, 0.7619, 0.7295, 0.7675, 0.7295, 0.8296, 0.0134, 0.7536, 0.0134, 0.7536, 0.02256, 0.8296, 0.02256, 0.7945, 0.7282, 0.8, 0.7282, 0.8, 0.5755, 0.7945, 0.5755, 0.1366, 0.1436, 0.06028, 0.1436, 0.06028, 0.1527, 0.1366, 0.1527, 0.09492, 0.1793, 0.08721, 0.1793, 0.08721, 0.2658, 0.09492, 0.2658, 0.05244, 0.505, 0.08282, 0.5779, 0.1051, 0.5779, 0.07475, 0.505, 0.1366, 0.3054, 0.06028, 0.3054, 0.06028, 0.3146, 0.1366, 0.3146, 0.6712, 0.9249, 0.6635, 0.9244, 0.6635, 0.9812, 0.6712, 0.9817, 0.9275, 0.8483, 0.9198, 0.8478, 0.9198, 0.9107, 0.9275, 0.9112, 0.4418, 0.505, 0.4114, 0.5779, 0.4337, 0.5779, 0.4641, 0.505, 0.974, 0.4502, 0.9817, 0.4502, 0.9817, 0.4301, 0.974, 0.4301, 0.312, 0.505, 0.3437, 0.5779, 0.3682, 0.5779, 0.3364, 0.505, 0.2459, 0.9438, 0.2536, 0.9433, 0.2536, 0.8804, 0.2459, 0.8809, 0.9817, 0.3325, 0.974, 0.3325, 0.974, 0.3526, 0.9817, 0.3526, 0.1801, 0.505, 0.1483, 0.5779, 0.1728, 0.5779, 0.2046, 0.505, 0.8296, 0.1753, 0.7536, 0.1753, 0.7536, 0.1844, 0.8296, 0.1844, 0.8434, 0.1753, 0.8296, 0.1753, 0.8296, 0.1844, 0.8434, 0.1844, 0.1859, 0.4917, 0.1801, 0.505, 0.2046, 0.505, 0.2104, 0.4917, 0.2725, 0.4917, 0.2783, 0.505, 0.312, 0.505, 0.3062, 0.4917, 0.4697, 0.4917, 0.4641, 0.505, 0.4975, 0.505, 0.5031, 0.4917, 0.3062, 0.4917, 0.312, 0.505, 0.3364, 0.505, 0.3306, 0.4917, 0.2104, 0.4917, 0.2046, 0.505, 0.2383, 0.505, 0.2441, 0.4917, 0.4473, 0.4917, 0.4418, 0.505, 0.4641, 0.505, 0.4697, 0.4917, 0.3306, 0.4917, 0.3364, 0.505, 0.4418, 0.505, 0.4473, 0.4917, 0.01348, 0.4917, 0.01902, 0.505, 0.05244, 0.505, 0.04689, 0.4917, 0.1505, 0.3054, 0.1366, 0.3054, 0.1366, 0.3146, 0.1505, 0.3146, 0.04689, 0.4917, 0.05244, 0.505, 0.07475, 0.505, 0.0692, 0.4917, 0.0692, 0.4917, 0.07475, 0.505, 0.1801, 0.505, 0.1859, 0.4917, 0.1505, 0.1436, 0.1366, 0.1436, 0.1366, 0.1527, 0.1505, 0.1527, 0.1505, 0.2545, 0.1366, 0.2545, 0.1366, 0.3054, 0.1505, 0.3054, 0.8434, 0.0134, 0.8296, 0.0134, 0.8296, 0.02256, 0.8434, 0.02256, 0.8434, 0.02256, 0.8296, 0.02256, 0.8296, 0.1753, 0.8434, 0.1753, 0.463, 0.5717, 0.4671, 0.5779, 0.4975, 0.505, 0.4881, 0.5112, 0.346, 0.5112, 0.3364, 0.505, 0.3682, 0.5779, 0.3723, 0.5717, 0.2087, 0.5112, 0.2046, 0.505, 0.1728, 0.5779, 0.1824, 0.5717, 0.02841, 0.5112, 0.01902, 0.505, 0.0494, 0.5779, 0.05357, 0.5717, 0.2024, 0.5717, 0.2065, 0.5779, 0.2383, 0.505, 0.2287, 0.5112, 0.07343, 0.5717, 0.08282, 0.5779, 0.05244, 0.505, 0.04826, 0.5112, 0.08413, 0.5112, 0.07475, 0.505, 0.1051, 0.5779, 0.1093, 0.5717, 0.1093, 0.5717, 0.1051, 0.5779, 0.1483, 0.5779, 0.1443, 0.5717, 0.05357, 0.5717, 0.0494, 0.5779, 0.08282, 0.5779, 0.07343, 0.5717, 0.3723, 0.5717, 0.3682, 0.5779, 0.4114, 0.5779, 0.4072, 0.5717, 0.1824, 0.5717, 0.1728, 0.5779, 0.2065, 0.5779, 0.2024, 0.5717, 0.4431, 0.5717, 0.4337, 0.5779, 0.4671, 0.5779, 0.463, 0.5717, 0.3141, 0.5717, 0.31, 0.5779, 0.3437, 0.5779, 0.3342, 0.5717, 0.4683, 0.5112, 0.4641, 0.505, 0.4337, 0.5779, 0.4431, 0.5717, 0.3342, 0.5717, 0.3437, 0.5779, 0.312, 0.505, 0.3079, 0.5112, 0.2878, 0.5112, 0.2783, 0.505, 0.31, 0.5779, 0.3141, 0.5717, 0.1443, 0.5717, 0.1483, 0.5779, 0.1801, 0.505, 0.1706, 0.5112, 0.4072, 0.5717, 0.4114, 0.5779, 0.4418, 0.505, 0.4324, 0.5112, 0.3079, 0.5112, 0.312, 0.505, 0.2783, 0.505, 0.2878, 0.5112, 0.4881, 0.5112, 0.4975, 0.505, 0.4641, 0.505, 0.4683, 0.5112, 0.2287, 0.5112, 0.2383, 0.505, 0.2046, 0.505, 0.2087, 0.5112, 0.4324, 0.5112, 0.4418, 0.505, 0.3364, 0.505, 0.346, 0.5112, 0.04826, 0.5112, 0.05244, 0.505, 0.01902, 0.505, 0.02841, 0.5112, 0.1706, 0.5112, 0.1801, 0.505, 0.07475, 0.505, 0.08413, 0.5112, 0.9171, 0.1763, 0.9248, 0.1758, 0.9248, 0.1126, 0.9171, 0.1131, 0.8628, 0.3688, 0.8705, 0.3688, 0.8705, 0.3339, 0.8628, 0.3339, 0.1225, 0.9844, 0.1302, 0.9844, 0.1302, 0.9646, 0.1225, 0.9646, 0.9537, 0.9627, 0.9614, 0.9622, 0.9614, 0.9054, 0.9537, 0.9059, 0.4637, 0.9003, 0.456, 0.8998, 0.456, 0.9568, 0.4637, 0.9573, 0.974, 0.7675, 0.9817, 0.7675, 0.9817, 0.7476, 0.974, 0.7476, 0.5004, 0.6078, 0.4926, 0.6078, 0.4926, 0.6943, 0.5004, 0.6943, 0.5343, 0.8976, 0.5265, 0.8971, 0.5265, 0.9541, 0.5343, 0.9546, 0.5604, 0.9546, 0.5682, 0.9541, 0.5682, 0.8971, 0.5604, 0.8976, 0.6861, 0.483, 0.6784, 0.483, 0.6784, 0.518, 0.6861, 0.518, 0.7241, 0.4493, 0.7164, 0.4488, 0.7164, 0.5121, 0.7241, 0.5126, 0.6296, 0.9817, 0.6373, 0.9812, 0.6373, 0.9244, 0.6296, 0.9249, 0.974, 0.2929, 0.9817, 0.2929, 0.9817, 0.2728, 0.974, 0.2728, 0.9627, 0.7975, 0.955, 0.797, 0.955, 0.8538, 0.9627, 0.8543, 0.9817, 0.38, 0.974, 0.38, 0.974, 0.4, 0.9817, 0.4, 0.9817, 0.6975, 0.974, 0.6975, 0.974, 0.7173, 0.9817, 0.7173, 0.5943, 0.9546, 0.6021, 0.9541, 0.6021, 0.8971, 0.5943, 0.8976, 0.04204, 0.9646, 0.03433, 0.9646, 0.03433, 0.9844, 0.04204, 0.9844, 0.8705, 0.4024, 0.8645, 0.4024, 0.8645, 0.4814, 0.8705, 0.4814, 0.7865, 0.04928, 0.7804, 0.04928, 0.7804, 0.1288, 0.7865, 0.1288, 0.01409, 0.77, 0.01409, 0.7756, 0.1668, 0.7756, 0.1668, 0.77, 0.2494, 0.7865, 0.2494, 0.7809, 0.1985, 0.7809, 0.1985, 0.7865, 0.8591, 0.301, 0.8651, 0.301, 0.8651, 0.222, 0.8591, 0.222, 0.2576, 0.8543, 0.2576, 0.8482, 0.1781, 0.8482, 0.1781, 0.8543, 0.4725, 0.8626, 0.4687, 0.8705, 0.6214, 0.8705, 0.6176, 0.8626, 0.6176, 0.7281, 0.6214, 0.7201, 0.4687, 0.7201, 0.4725, 0.7281, 0.4725, 0.7281, 0.4687, 0.7201, 0.4687, 0.7535, 0.4725, 0.7535, 0.6176, 0.7535, 0.6214, 0.7535, 0.6214, 0.7201, 0.6176, 0.7281, 0.4725, 0.8368, 0.4687, 0.8368, 0.4687, 0.8705, 0.4725, 0.8626, 0.6176, 0.8626, 0.6214, 0.8705, 0.6214, 0.8368, 0.6176, 0.8368, 0.4725, 0.7759, 0.4687, 0.7759, 0.4687, 0.8124, 0.4725, 0.8124, 0.6176, 0.8124, 0.6214, 0.8124, 0.6214, 0.7759, 0.6176, 0.7759, 0.4725, 0.8124, 0.4687, 0.8124, 0.4687, 0.8368, 0.4725, 0.8368, 0.6176, 0.8368, 0.6214, 0.8368, 0.6214, 0.8124, 0.6176, 0.8124, 0.4725, 0.7535, 0.4687, 0.7535, 0.4687, 0.7759, 0.4725, 0.7759, 0.6176, 0.7759, 0.6214, 0.7759, 0.6214, 0.7535, 0.6176, 0.7535, 0.659, 0.7631, 0.659, 0.7886, 0.8041, 0.7886, 0.8041, 0.7631, 0.659, 0.8719, 0.659, 0.8977, 0.8041, 0.8977, 0.8041, 0.8719, 0.659, 0.8474, 0.8041, 0.8474, 0.8041, 0.8109, 0.659, 0.8109, 0.659, 0.8719, 0.8041, 0.8719, 0.8041, 0.8474, 0.659, 0.8474, 0.659, 0.8109, 0.8041, 0.8109, 0.8041, 0.7886, 0.659, 0.7886, 0.122, 0.8379, 0.122, 0.8461, 0.1478, 0.8461, 0.1478, 0.8379, 0.8353, 0.6851, 0.8271, 0.6851, 0.8271, 0.7105, 0.8353, 0.7105, 0.09758, 0.8379, 0.09758, 0.8461, 0.122, 0.8461, 0.122, 0.8379, 0.8353, 0.6262, 0.8271, 0.6262, 0.8271, 0.6627, 0.8353, 0.6627, 0.01328, 0.8379, 0.01328, 0.8461, 0.03875, 0.8461, 0.03875, 0.8379, 0.8353, 0.6627, 0.8271, 0.6627, 0.8271, 0.6851, 0.8353, 0.6851, 0.1871, 0.8136, 0.1871, 0.8217, 0.3322, 0.8217, 0.3322, 0.8136, 0.3072, 0.7512, 0.3072, 0.6933, 0.2504, 0.6933, 0.2504, 0.7512, 0.4312, 0.7512, 0.4312, 0.6933, 0.421, 0.6933, 0.421, 0.7512, 0.6655, 0.7349, 0.7235, 0.7349, 0.7235, 0.7247, 0.6655, 0.7247, 0.9194, 0.6114, 0.9109, 0.6114, 0.9109, 0.6693, 0.9194, 0.6693, 0.9082, 0.5749, 0.9166, 0.5749, 0.9166, 0.5649, 0.9082, 0.5649, 0.3295, 0.8486, 0.3211, 0.8486, 0.3211, 0.9066, 0.3295, 0.9066, 0.3288, 0.3126, 0.3288, 0.3556, 0.3504, 0.3509, 0.351, 0.3005, 0.2325, 0.04682, 0.2325, 0.08988, 0.2548, 0.102, 0.2542, 0.05159, 0.3288, 0.09551, 0.3288, 0.1487, 0.3502, 0.1334, 0.3502, 0.07943, 0.2325, 0.2537, 0.2325, 0.3069, 0.2539, 0.323, 0.2539, 0.2691, 0.2325, 0.04682, 0.2542, 0.05159, 0.2909, 0.02402, 0.2325, 0.0326, 0.3288, 0.3126, 0.351, 0.3005, 0.3872, 0.2732, 0.3288, 0.2901, 0.2325, 0.2537, 0.2539, 0.2691, 0.2909, 0.2384, 0.2325, 0.2291, 0.3288, 0.09551, 0.3502, 0.07943, 0.3872, 0.04872, 0.3288, 0.07086, 0.2325, 0.1124, 0.2909, 0.1292, 0.2548, 0.102, 0.2325, 0.08988, 0.2325, 0.2291, 0.2909, 0.2384, 0.2909, 0.1292, 0.2325, 0.1124, 0.2325, 0.3316, 0.2909, 0.3537, 0.2539, 0.323, 0.2325, 0.3069, 0.2325, 0.3892, 0.2909, 0.3892, 0.2909, 0.3537, 0.2325, 0.3316, 0.3288, 0.1734, 0.3872, 0.1641, 0.3502, 0.1334, 0.3288, 0.1487, 0.3288, 0.2901, 0.3872, 0.2732, 0.3872, 0.1641, 0.3288, 0.1734, 0.3288, 0.3698, 0.3872, 0.3784, 0.3504, 0.3509, 0.3288, 0.3556, 0.3288, 0.3892, 0.3872, 0.3892, 0.3872, 0.3784, 0.3288, 0.3698, 0.3288, 0.07086, 0.3872, 0.04872, 0.3872, 0.01328, 0.3288, 0.01328, 0.2325, 0.0326, 0.2909, 0.02402, 0.2909, 0.01328, 0.2325, 0.01328, 0.8341, 0.9139, 0.8502, 0.9139, 0.8502, 0.9038, 0.8341, 0.9038, 0.8936, 0.8454, 0.8775, 0.8454, 0.8775, 0.9038, 0.8936, 0.9038, 0.6655, 0.5541, 0.7235, 0.5541, 0.7235, 0.5439, 0.6655, 0.5439, 0.8984, 0.377, 0.9112, 0.377, 0.9112, 0.3669, 0.8984, 0.3669, 0.9112, 0.4102, 0.8984, 0.4102, 0.8984, 0.4686, 0.9112, 0.4686, 0.2504, 0.7512, 0.2504, 0.6933, 0.2401, 0.6933, 0.2401, 0.7512, 0.2858, 0.9166, 0.2942, 0.9166, 0.2942, 0.9066, 0.2858, 0.9066, 0.421, 0.7512, 0.421, 0.6933, 0.3641, 0.6933, 0.3641, 0.7512, 0.3641, 0.7512, 0.3641, 0.6933, 0.3072, 0.6933, 0.3072, 0.7512, 0.3512, 0.7865, 0.3512, 0.7809, 0.3003, 0.7809, 0.3003, 0.7865, 0.3003, 0.7865, 0.3003, 0.7809, 0.2494, 0.7809, 0.2494, 0.7865, 0.1505, 0.1527, 0.1366, 0.1527, 0.1366, 0.2036, 0.1505, 0.2036, 0.1505, 0.2036, 0.1366, 0.2036, 0.1366, 0.2545, 0.1505, 0.2545, 0.1945, 0.7404, 0.1945, 0.7303, 0.1377, 0.7303, 0.1377, 0.7404, 0.1377, 0.7404, 0.1377, 0.7303, 0.08079, 0.7303, 0.08079, 0.7404, 0.6635, 0.4369, 0.6728, 0.4369, 0.6728, 0.3801, 0.6635, 0.3801, 0.6635, 0.3801, 0.6728, 0.3801, 0.6728, 0.3232, 0.6635, 0.3232, 0.03175, 0.6462, 0.03175, 0.659, 0.08862, 0.659, 0.08862, 0.6462, 0.08862, 0.6462, 0.08862, 0.659, 0.1455, 0.659, 0.1455, 0.6462, 0.421, 0.6933, 0.421, 0.6832, 0.3641, 0.6832, 0.3641, 0.6933, 0.3641, 0.6933, 0.3641, 0.6832, 0.3072, 0.6832, 0.3072, 0.6933, 0.716, 0.02393, 0.7032, 0.02393, 0.7032, 0.08079, 0.716, 0.08079, 0.716, 0.08079, 0.7032, 0.08079, 0.7032, 0.1377, 0.716, 0.1377, 0.7235, 0.7247, 0.7336, 0.7247, 0.7336, 0.6678, 0.7235, 0.6678, 0.7235, 0.6678, 0.7336, 0.6678, 0.7336, 0.611, 0.7235, 0.611, 0.6728, 0.4369, 0.6888, 0.4369, 0.6888, 0.3801, 0.6728, 0.3801, 0.6728, 0.3801, 0.6888, 0.3801, 0.6888, 0.3232, 0.6728, 0.3232, 0.2023, 0.6462, 0.2023, 0.6146, 0.1455, 0.6146, 0.1455, 0.6462, 0.1455, 0.6462, 0.1455, 0.6146, 0.08862, 0.6146, 0.08862, 0.6462, 0.4996, 0.2023, 0.6075, 0.2023, 0.6075, 0.1455, 0.4996, 0.1455, 0.4996, 0.1455, 0.6075, 0.1455, 0.6075, 0.08862, 0.4996, 0.08862, 0.1945, 0.01328, 0.1377, 0.01328, 0.1377, 0.07086, 0.1945, 0.07086, 0.1377, 0.01328, 0.08079, 0.01328, 0.08079, 0.07086, 0.1377, 0.07086, 0.6753, 0.03175, 0.6362, 0.03175, 0.6362, 0.08862, 0.6753, 0.08862, 0.6753, 0.08862, 0.6362, 0.08862, 0.6362, 0.1455, 0.6753, 0.1455, 0.2677, 0.6141, 0.2677, 0.6536, 0.3246, 0.6536, 0.3246, 0.6141, 0.3246, 0.6141, 0.3246, 0.6536, 0.3814, 0.6536, 0.3814, 0.6141, 0.5304, 0.6729, 0.5695, 0.6729, 0.5695, 0.616, 0.5304, 0.616, 0.6346, 0.3246, 0.5829, 0.3246, 0.5695, 0.5591, 0.6373, 0.505, 0.5984, 0.505, 0.5984, 0.5619, 0.6373, 0.5619, 0.6373, 0.5619, 0.5984, 0.5619, 0.5984, 0.6187, 0.6373, 0.6187, 0.5532, 0.2663, 0.4992, 0.2663, 0.4992, 0.3232, 0.5532, 0.3232, 0.5532, 0.3232, 0.4992, 0.3232, 0.4992, 0.3801, 0.5532, 0.3801, 0.6346, 0.2677, 0.5829, 0.2677, 0.5829, 0.3246, 0.6346, 0.3246, 0.5829, 0.3814, 0.6346, 0.3814, 0.5695, 0.616, 0.1945, 0.07086, 0.1377, 0.07086, 0.1377, 0.09533, 0.1945, 0.09533, 0.1377, 0.07086, 0.08079, 0.07086, 0.08079, 0.09533, 0.1377, 0.09533, 0.1856, 0.1152, 0.1945, 0.09533, 0.1377, 0.09533, 0.1347, 0.1152, 0.1347, 0.1152, 0.1377, 0.09533, 0.08079, 0.09533, 0.08377, 0.1152])
me_plane.materials.append(mat_car)
me_plane.update()
me_plane_001 = bpy.data.meshes.new('Plane.001')
me_plane_001.from_pydata([(1.348, -0.4003, 0.4003), (1.348, -0.4003, -0.4003), (1.348, 0.4003, 0.4003), (1.348, 0.4003, -0.4003), (0.8171, 0.4003, 0.4003), (0.8171, -0.4003, 0.4003), (0.8171, -0.4003, -0.4003), (0.8171, 0.4003, -0.4003), (1.348, 0.4003, 0.4992), (1.348, -0.4003, 0.4992), (1.348, -0.4003, -0.4992), (1.348, 0.4003, -0.4992), (0.8171, 0.4003, 0.4992), (0.8171, -0.4003, 0.4992), (0.8171, -0.4003, -0.4992), (0.8171, 0.4003, -0.4992), (1.348, -0.4992, 0.4003), (1.348, -0.4992, -0.4003), (1.348, 0.4992, -0.4003), (1.348, 0.4992, 0.4003), (0.8171, -0.4992, 0.4003), (0.8171, -0.4992, -0.4003), (0.8171, 0.4992, -0.4003), (0.8171, 0.4992, 0.4003), (1.428, 0.2584, 0.2584), (1.428, -0.2584, 0.2584), (1.428, -0.2584, -0.2584), (1.428, 0.2584, -0.2584), (1.428, 0.4003, 0.4003), (1.428, -0.4003, 0.4003), (1.428, -0.4003, -0.4003), (1.428, 0.4003, -0.4003), (1.366, 0.2106, 0.2106), (1.366, -0.2106, 0.2106), (1.366, -0.2106, -0.2106), (1.366, 0.2106, -0.2106), (1.366, 0.2584, 0.2584), (1.366, -0.2584, 0.2584), (1.366, -0.2584, -0.2584), (1.366, 0.2584, -0.2584), (1.295, 0.09905, 0.09905), (1.295, -0.09905, 0.09905), (1.295, -0.09905, -0.09905), (1.295, 0.09905, -0.09905), (1.295, 0.2106, 0.2106), (1.295, -0.2106, 0.2106), (1.295, -0.2106, -0.2106), (1.295, 0.2106, -0.2106), (1.395, 0.09905, 0.09905), (1.395, -0.09905, 0.09905), (1.395, -0.09905, -0.09905), (1.395, 0.09905, -0.09905)], [], [(2, 28, 31, 3), (5, 4, 7, 6), (2, 8, 9, 0), (3, 18, 19, 2), (6, 21, 20, 5), (6, 14, 10, 1), (8, 12, 13, 9), (10, 14, 15, 11), (4, 12, 8, 2), (3, 11, 15, 7), (0, 9, 13, 5), (7, 15, 14, 6), (5, 13, 12, 4), (1, 10, 11, 3), (18, 22, 23, 19), (16, 20, 21, 17), (0, 16, 17, 1), (7, 22, 18, 3), (5, 20, 16, 0), (1, 17, 21, 6), (2, 19, 23, 4), (4, 23, 22, 7), (24, 36, 39, 27), (1, 30, 29, 0), (3, 31, 30, 1), (0, 29, 28, 2), (24, 28, 29, 25), (25, 29, 30, 26), (26, 30, 31, 27), (27, 31, 28, 24), (35, 47, 46, 34), (26, 38, 37, 25), (27, 39, 38, 26), (25, 37, 36, 24), (32, 36, 37, 33), (33, 37, 38, 34), (34, 38, 39, 35), (35, 39, 36, 32), (43, 51, 50, 42), (33, 45, 44, 32), (32, 44, 47, 35), (34, 46, 45, 33), (40, 44, 45, 41), (41, 45, 46, 42), (42, 46, 47, 43), (43, 47, 44, 40), (49, 50, 51, 48), (41, 49, 48, 40), (40, 48, 51, 43), (42, 50, 49, 41)])
_uv = me_plane_001.uv_layers.new(name='UVMap')
_uv.uv.foreach_set('vector', [0.9573, 0.1125, 0.951, 0.1125, 0.951, 0.1749, 0.9573, 0.1749, 0.9035, 0.7475, 0.8411, 0.7475, 0.8411, 0.8099, 0.9035, 0.8099, 0.9465, 0.2047, 0.9388, 0.2047, 0.9388, 0.2671, 0.9465, 0.2671, 0.9388, 0.3593, 0.9465, 0.3593, 0.9465, 0.2969, 0.9388, 0.2969, 0.9035, 0.8099, 0.9112, 0.8099, 0.9112, 0.7475, 0.9035, 0.7475, 0.2526, 0.5804, 0.2603, 0.5804, 0.2603, 0.539, 0.2526, 0.539, 0.9159, 0.08543, 0.9573, 0.08543, 0.9573, 0.02301, 0.9159, 0.02301, 0.3973, 0.8949, 0.3559, 0.8949, 0.3559, 0.9573, 0.3973, 0.9573, 0.8068, 0.9403, 0.7991, 0.9403, 0.7991, 0.9817, 0.8068, 0.9817, 0.8628, 0.7105, 0.8705, 0.7105, 0.8705, 0.6692, 0.8628, 0.6692, 0.9058, 0.9403, 0.8981, 0.9403, 0.8981, 0.9817, 0.9058, 0.9817, 0.8411, 0.8099, 0.8411, 0.8177, 0.9035, 0.8177, 0.9035, 0.8099, 0.9035, 0.7475, 0.9035, 0.7398, 0.8411, 0.7398, 0.8411, 0.7475, 0.9388, 0.4529, 0.9465, 0.4529, 0.9465, 0.3905, 0.9388, 0.3905, 0.1769, 0.9438, 0.2183, 0.9438, 0.2183, 0.8813, 0.1769, 0.8813, 0.1492, 0.8759, 0.1078, 0.8759, 0.1078, 0.9383, 0.1492, 0.9383, 0.9465, 0.7064, 0.9388, 0.7064, 0.9388, 0.7688, 0.9465, 0.7688, 0.974, 0.2441, 0.9817, 0.2441, 0.9817, 0.2027, 0.974, 0.2027, 0.7729, 0.9241, 0.7652, 0.9241, 0.7652, 0.9655, 0.7729, 0.9655, 0.7051, 0.9241, 0.6974, 0.9241, 0.6974, 0.9655, 0.7051, 0.9655, 0.7313, 0.9655, 0.739, 0.9655, 0.739, 0.9241, 0.7313, 0.9241, 0.8411, 0.7475, 0.8334, 0.7475, 0.8334, 0.8099, 0.8411, 0.8099, 0.301, 0.05734, 0.2962, 0.05734, 0.2962, 0.09763, 0.301, 0.09763, 0.9429, 0.5668, 0.9492, 0.5668, 0.9492, 0.5044, 0.9429, 0.5044, 0.9456, 0.6712, 0.9519, 0.6712, 0.9519, 0.6088, 0.9456, 0.6088, 0.5004, 0.8976, 0.4941, 0.8976, 0.4941, 0.96, 0.5004, 0.96, 0.02458, 0.887, 0.01352, 0.8759, 0.01352, 0.9383, 0.02458, 0.9273, 0.02458, 0.9273, 0.01352, 0.9383, 0.07593, 0.9383, 0.06487, 0.9273, 0.06487, 0.9273, 0.07593, 0.9383, 0.07593, 0.8759, 0.06487, 0.887, 0.06487, 0.887, 0.07593, 0.8759, 0.01352, 0.8759, 0.02458, 0.887, 0.282, 0.979, 0.2875, 0.979, 0.2875, 0.9462, 0.282, 0.9462, 0.2948, 0.3173, 0.2997, 0.3173, 0.2997, 0.277, 0.2948, 0.277, 0.3911, 0.122, 0.3959, 0.122, 0.3959, 0.08174, 0.3911, 0.08174, 0.4285, 0.9062, 0.4236, 0.9062, 0.4236, 0.9465, 0.4285, 0.9465, 0.4272, 0.4217, 0.4234, 0.418, 0.4234, 0.4583, 0.4272, 0.4546, 0.4272, 0.4546, 0.4234, 0.4583, 0.4637, 0.4583, 0.46, 0.4546, 0.46, 0.4546, 0.4637, 0.4583, 0.4637, 0.418, 0.46, 0.4217, 0.46, 0.4217, 0.4637, 0.418, 0.4234, 0.418, 0.4272, 0.4217, 0.1915, 0.9872, 0.1993, 0.9872, 0.1993, 0.9717, 0.1915, 0.9717, 0.8705, 0.5095, 0.865, 0.5095, 0.865, 0.5424, 0.8705, 0.5424, 0.3959, 0.3061, 0.3904, 0.3061, 0.3904, 0.339, 0.3959, 0.339, 0.3145, 0.979, 0.32, 0.979, 0.32, 0.9462, 0.3145, 0.9462, 0.8423, 0.9522, 0.8336, 0.9435, 0.8336, 0.9763, 0.8423, 0.9676, 0.8423, 0.9676, 0.8336, 0.9763, 0.8665, 0.9763, 0.8578, 0.9676, 0.8578, 0.9676, 0.8665, 0.9763, 0.8665, 0.9435, 0.8578, 0.9522, 0.8578, 0.9522, 0.8665, 0.9435, 0.8336, 0.9435, 0.8423, 0.9522, 0.06998, 0.9817, 0.08543, 0.9817, 0.08543, 0.9663, 0.06998, 0.9663, 0.9844, 0.4822, 0.9766, 0.4822, 0.9766, 0.4976, 0.9844, 0.4976, 0.9844, 0.5283, 0.9766, 0.5283, 0.9766, 0.5437, 0.9844, 0.5437, 0.1563, 0.9872, 0.1641, 0.9872, 0.1641, 0.9717, 0.1563, 0.9717])
me_plane_001.materials.append(mat_car)
me_plane_001.update()
me_plane_002 = bpy.data.meshes.new('Plane.002')
me_plane_002.from_pydata([(-0.9978, 1.407, 1.599), (-0.9978, 1.32, 2.374), (-0.9978, -0.4166, 1.599), (-0.9978, -0.07916, 2.374), (0.9978, -0.9054, 1.599), (0.9978, -0.568, 2.374), (0.9978, 1.407, 1.599), (0.9978, 1.32, 2.374), (0.9978, -1.163, 1.599), (0.9978, -0.8252, 2.374), (0.9978, 1.152, 1.599), (0.9978, 0.8291, 2.374), (0.9978, 0.6919, 1.599), (0.9978, 0.3691, 2.374), (0.9978, -0.07916, 2.374), (-0.9978, 0.3691, 2.374), (-0.9978, 0.8291, 2.374), (-0.9978, -0.568, 2.374), (-0.9978, -0.8252, 2.374), (-0.9978, 1.152, 1.599), (-0.9978, -0.9054, 1.599), (-0.9978, -1.163, 1.599), (0.9978, -0.4166, 1.599), (-0.9978, 0.6919, 1.599), (0.9791, -1.214, 1.482), (0.9791, -0.8066, 2.417), (-0.9791, -1.214, 1.482), (-0.9791, -0.8066, 2.417), (-0.9791, 1.455, 1.483), (-0.9791, 1.348, 2.418), (0.9791, 1.455, 1.483), (0.9791, 1.348, 2.418)], [], [(12, 13, 14, 22), (6, 7, 11, 10), (2, 3, 15, 23), (4, 5, 9, 8), (19, 16, 1, 0), (21, 18, 17, 20), (28, 29, 31, 30), (24, 25, 27, 26)])
_uv = me_plane_002.uv_layers.new(name='UVMap')
_uv.uv.foreach_set('vector', [0.4298, 0.7922, 0.3694, 0.8174, 0.3694, 0.8524, 0.4298, 0.8787, 0.9112, 0.2807, 0.9112, 0.2152, 0.8929, 0.2076, 0.8929, 0.273, 0.5007, 0.7559, 0.527, 0.8163, 0.562, 0.8163, 0.5871, 0.7559, 0.8814, 0.6334, 0.8814, 0.5675, 0.863, 0.5755, 0.863, 0.6414, 0.8895, 0.1795, 0.8895, 0.114, 0.8712, 0.1217, 0.8712, 0.1871, 0.8895, 0.08678, 0.8895, 0.0209, 0.8711, 0.01289, 0.8711, 0.07877, 0.838, 0.3965, 0.7621, 0.3965, 0.7621, 0.5492, 0.838, 0.5492, 0.8326, 0.2161, 0.7563, 0.2161, 0.7563, 0.3688, 0.8326, 0.3688])
me_plane_002.materials.append(mat_car)
me_plane_002.update()
me_plane_003 = bpy.data.meshes.new('Plane.003')
me_plane_003.from_pydata([(1.094, 3.124, 1.342), (-1.094, 3.124, 1.342), (1.094, 3.124, 1.212), (-1.094, 3.124, 1.212), (1.094, 3.33, 1.212), (-1.094, 3.33, 1.212), (-1.094, 1.907, 1.342), (1.094, 1.907, 1.342), (1.094, 3.33, 0.4634), (-1.094, 3.33, 0.4634), (1.094, 2.765, 0.6646), (-1.094, 2.765, 0.6646), (1.094, 2.765, 0.5351), (-1.094, 2.765, 0.5351), (1.094, 2.971, 0.5351), (-1.094, 2.971, 0.5351), (-1.094, 1.907, 0.6646), (1.094, 1.907, 0.6646), (1.094, 2.971, 0.4634), (-1.094, 2.971, 0.4634), (1.094, 3.303, 1.224), (-1.094, 3.303, 1.224), (1.094, 3.303, 0.4634), (-1.094, 3.303, 0.4634), (1.094, 3.206, 1.224), (-1.094, 3.206, 1.224), (1.094, 3.206, 0.4634), (-1.094, 3.206, 0.4634)], [], [(10, 12, 13, 11), (12, 14, 15, 13), (16, 17, 10, 11), (14, 18, 19, 15), (0, 2, 12, 10), (9, 5, 15, 19), (1, 6, 16, 11), (3, 1, 11, 13), (8, 9, 19, 18), (7, 0, 10, 17), (2, 4, 14, 12), (6, 7, 17, 16), (4, 8, 18, 14), (5, 3, 13, 15), (20, 22, 23, 21), (24, 25, 27, 26), (22, 26, 27, 23), (20, 24, 26, 22), (23, 27, 25, 21), (21, 25, 24, 20)])
_uv = me_plane_003.uv_layers.new(name='UVMap')
_uv.uv.foreach_set('vector', [0.7168, 0.4115, 0.7268, 0.4115, 0.7268, 0.2409, 0.7168, 0.2409, 0.1945, 0.7024, 0.1945, 0.6863, 0.02393, 0.6863, 0.02393, 0.7024, 0.1945, 0.3698, 0.02393, 0.3698, 0.02393, 0.3892, 0.1945, 0.3892, 0.6655, 0.7247, 0.7235, 0.7247, 0.7235, 0.5541, 0.6655, 0.5541, 0.7168, 0.4115, 0.7268, 0.4115, 0.7268, 0.4115, 0.7168, 0.4115, 0.7235, 0.5541, 0.6655, 0.5541, 0.6655, 0.5541, 0.7235, 0.5541, 0.1945, 0.3892, 0.1945, 0.3698, 0.1945, 0.3698, 0.1945, 0.3892, 0.7268, 0.2409, 0.7168, 0.2409, 0.7168, 0.2409, 0.7268, 0.2409, 0.7235, 0.7247, 0.7235, 0.5541, 0.7235, 0.5541, 0.7235, 0.7247, 0.02393, 0.3698, 0.02393, 0.3892, 0.02393, 0.3892, 0.02393, 0.3698, 0.1945, 0.7024, 0.1945, 0.6863, 0.1945, 0.6863, 0.1945, 0.7024, 0.1945, 0.3698, 0.02393, 0.3698, 0.02393, 0.3698, 0.1945, 0.3698, 0.6655, 0.7247, 0.7235, 0.7247, 0.7235, 0.7247, 0.6655, 0.7247, 0.02393, 0.6863, 0.02393, 0.7024, 0.02393, 0.7024, 0.02393, 0.6863, 0.6655, 0.7247, 0.7235, 0.7247, 0.7235, 0.5541, 0.6655, 0.5541, 0.6655, 0.7247, 0.6655, 0.5541, 0.7235, 0.5541, 0.7235, 0.7247, 0.7235, 0.7247, 0.7235, 0.7247, 0.7235, 0.5541, 0.7235, 0.5541, 0.6655, 0.7247, 0.6655, 0.7247, 0.7235, 0.7247, 0.7235, 0.7247, 0.7235, 0.5541, 0.7235, 0.5541, 0.6655, 0.5541, 0.6655, 0.5541, 0.6655, 0.5541, 0.6655, 0.5541, 0.6655, 0.7247, 0.6655, 0.7247])
me_plane_003.materials.append(mat_car)
me_plane_003.update()

# ---- objects
ob_plane = bpy.data.objects.new('Plane', me_plane)
ob_plane_001 = bpy.data.objects.new('Plane.001', me_plane_001)
ob_plane_002 = bpy.data.objects.new('Plane.002', me_plane_002)
ob_plane_003 = bpy.data.objects.new('Plane.003', me_plane_003)

# ---- transforms, parenting, visibility, modifiers, constraints
ob_plane.location = (0.0, 0.0, 0.05286)
ob_plane_001.location = (0.0, -1.557, 0.3992)
_m = ob_plane_001.modifiers.new('Mirror', 'MIRROR')
_m = ob_plane_001.modifiers.new('Array', 'ARRAY')
_m.use_constant_offset = True
_m.constant_offset_displace = (0.0, 3.33, 0.0)
_m.use_relative_offset = False
ob_plane_002.location = (0.0, 0.0, 0.05286)
ob_plane_003.location = (0.0, 0.0, 0.05286)

# ---- collection membership
col_collection.objects.link(ob_plane)
col_collection.objects.link(ob_plane_001)
col_collection.objects.link(ob_plane_002)
col_collection.objects.link(ob_plane_003)

# ---- scene / render settings (as saved in the file)
scene.frame_start = 1; scene.frame_end = 250; scene.frame_set(1)
scene.render.engine = 'BLENDER_EEVEE_NEXT'
scene.cycles.sampling_pattern = 'TABULATED_SOBOL'
scene.view_settings.view_transform = 'Filmic'
bpy.context.view_layer.update()

# ---- added for rendering (the .blend has no active camera and no usable light): camera, sun
cam_auto = bpy.data.cameras.new('AutoCamera')
cam_auto.lens = 50.0
cam_auto.sensor_width = 36.0
cam_auto.clip_end = 1000.0
ob_auto_camera = bpy.data.objects.new('AutoCamera', cam_auto)
scene.collection.objects.link(ob_auto_camera)
ob_auto_camera.location = (6.79823, -7.90806, 6.7421)
ob_auto_camera.rotation_euler = (1.09748, -7.21219e-08, 0.694738)
scene.camera = ob_auto_camera
light_auto_sun = bpy.data.lights.new('AutoSun', 'SUN')
light_auto_sun.energy = 3.0
light_auto_sun.angle = 0.0523599
ob_auto_sun = bpy.data.objects.new('AutoSun', light_auto_sun)
scene.collection.objects.link(ob_auto_sun)
ob_auto_sun.rotation_euler = (0.872665, 0.174533, 0.523599)
bpy.context.view_layer.update()
